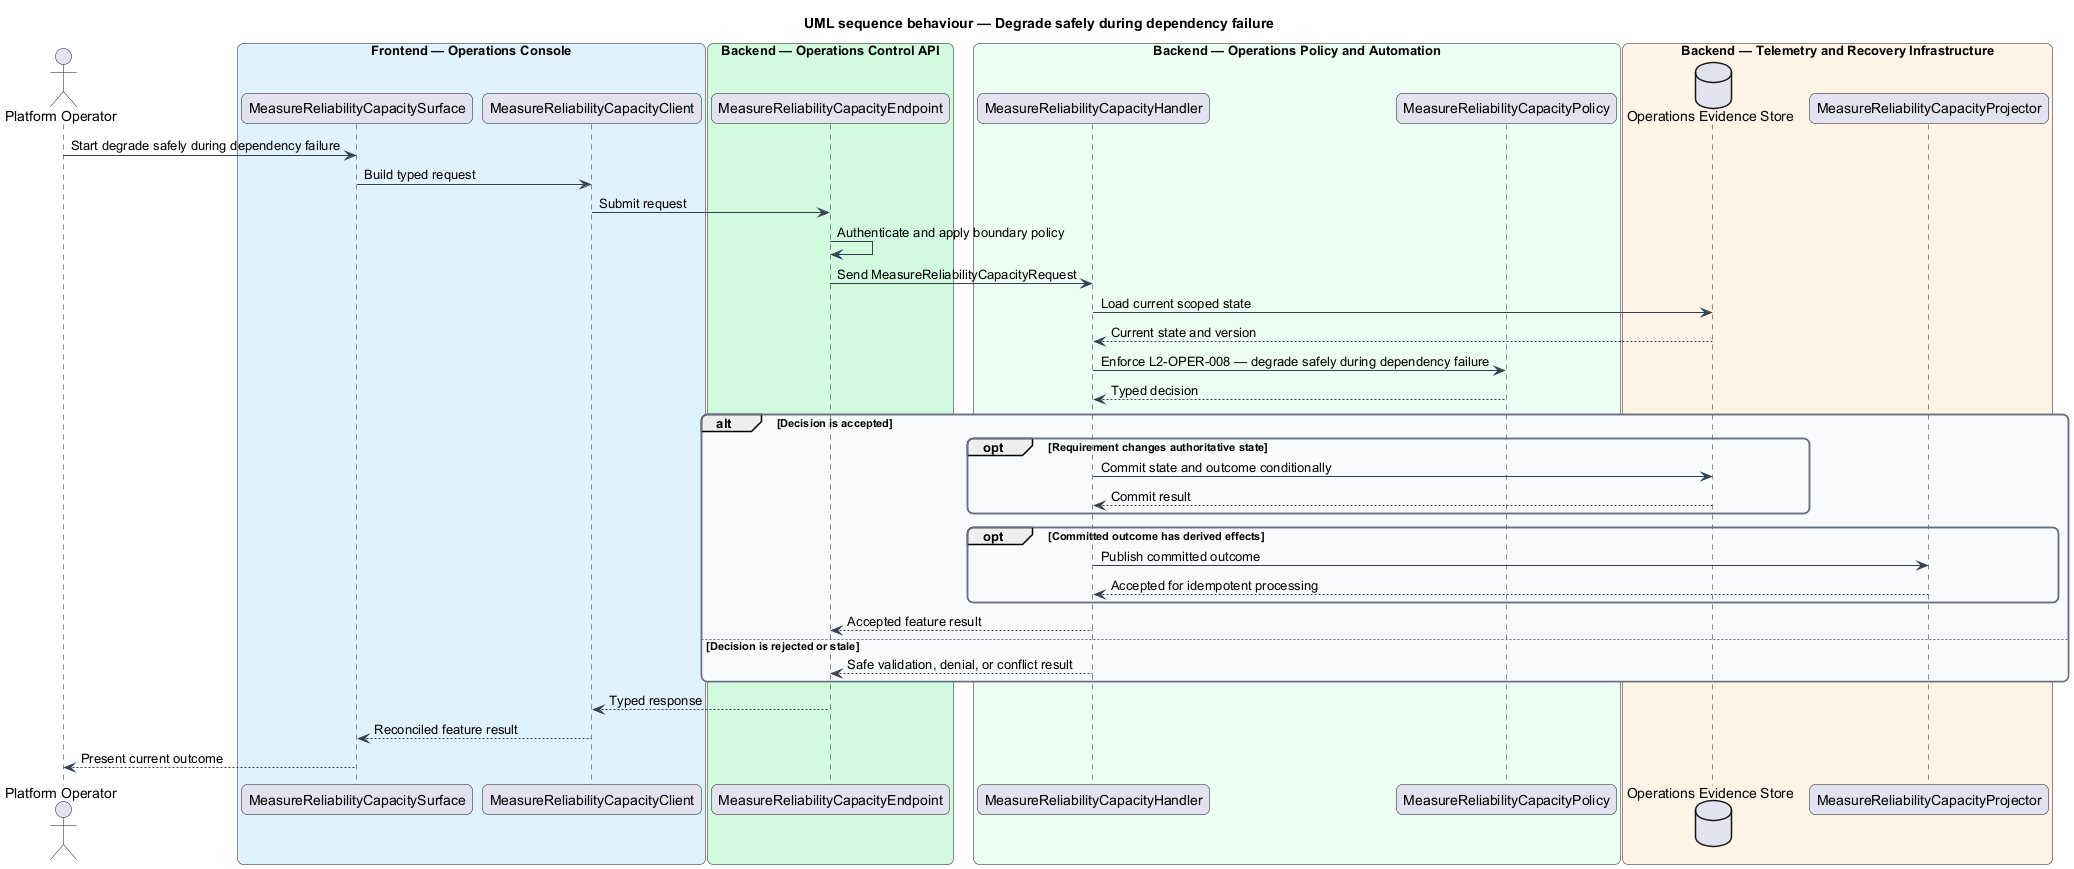

The diagram above was rendered by PlantUML. Its source (embedded in the PNG):
@startuml
title UML sequence behaviour — Degrade safely during dependency failure
skinparam backgroundColor #FFFFFF
skinparam shadowing false
skinparam roundcorner 12
skinparam defaultFontName Arial
skinparam ArrowColor #344054
skinparam rectangle {
  BorderColor #344054
  FontColor #101828
}
skinparam package {
  BorderColor #667085
  FontColor #101828
  BackgroundColor #F9FAFB
}
actor "Platform Operator" as actor
box "Frontend — Operations Console" #E0F2FE
  participant "MeasureReliabilityCapacitySurface" as surface
  participant "MeasureReliabilityCapacityClient" as client
end box
box "Backend — Operations Control API" #D1FADF
  participant "MeasureReliabilityCapacityEndpoint" as endpoint
end box
box "Backend — Operations Policy and Automation" #ECFDF3
  participant "MeasureReliabilityCapacityHandler" as handler
  participant "MeasureReliabilityCapacityPolicy" as policy
end box
box "Backend — Telemetry and Recovery Infrastructure" #FFF4E5
  database "Operations Evidence Store" as store
  participant "MeasureReliabilityCapacityProjector" as projector
end box

actor -> surface : Start degrade safely during dependency failure
surface -> client : Build typed request
client -> endpoint : Submit request
endpoint -> endpoint : Authenticate and apply boundary policy
endpoint -> handler : Send MeasureReliabilityCapacityRequest
handler -> store : Load current scoped state
store --> handler : Current state and version
handler -> policy : Enforce L2-OPER-008 — degrade safely during dependency failure
policy --> handler : Typed decision
alt Decision is accepted
  opt Requirement changes authoritative state
    handler -> store : Commit state and outcome conditionally
    store --> handler : Commit result
  end
  opt Committed outcome has derived effects
    handler -> projector : Publish committed outcome
    projector --> handler : Accepted for idempotent processing
  end
  handler --> endpoint : Accepted feature result
else Decision is rejected or stale
  handler --> endpoint : Safe validation, denial, or conflict result
end
endpoint --> client : Typed response
client --> surface : Reconciled feature result
surface --> actor : Present current outcome
@enduml